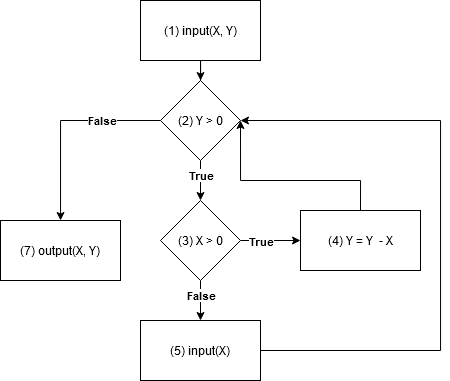

The diagram above was exported from draw.io. Its source (the exported page's mxGraphModel, read from the mxfile embedded in the PNG):
<mxGraphModel dx="1105" dy="1666" grid="1" gridSize="10" guides="1" tooltips="1" connect="1" arrows="1" fold="1" page="1" pageScale="1" pageWidth="850" pageHeight="1100" math="0" shadow="0">
  <root>
    <mxCell id="0" />
    <mxCell id="1" parent="0" />
    <mxCell id="2" style="edgeStyle=orthogonalEdgeStyle;rounded=0;orthogonalLoop=1;jettySize=auto;html=1;exitX=0.5;exitY=1;exitDx=0;exitDy=0;" edge="1" source="3" target="8" parent="1">
      <mxGeometry relative="1" as="geometry">
        <mxPoint x="419.7777777777776" y="320" as="targetPoint" />
      </mxGeometry>
    </mxCell>
    <mxCell id="3" value="(1) input(X, Y)" style="rounded=0;whiteSpace=wrap;html=1;" vertex="1" parent="1">
      <mxGeometry x="359.9977777777776" y="240" width="120" height="60" as="geometry" />
    </mxCell>
    <mxCell id="4" style="edgeStyle=orthogonalEdgeStyle;rounded=0;orthogonalLoop=1;jettySize=auto;html=1;exitX=0.5;exitY=1;exitDx=0;exitDy=0;" edge="1" source="8" target="13" parent="1">
      <mxGeometry relative="1" as="geometry">
        <mxPoint x="419.7777777777776" y="420" as="targetPoint" />
      </mxGeometry>
    </mxCell>
    <mxCell id="5" value="True" style="edgeLabel;html=1;align=center;verticalAlign=middle;resizable=0;points=[];fontStyle=1" vertex="1" connectable="0" parent="4">
      <mxGeometry x="-0.2463" relative="1" as="geometry">
        <mxPoint as="offset" />
      </mxGeometry>
    </mxCell>
    <mxCell id="6" style="edgeStyle=orthogonalEdgeStyle;rounded=0;orthogonalLoop=1;jettySize=auto;html=1;exitX=0;exitY=0.5;exitDx=0;exitDy=0;" edge="1" source="8" target="18" parent="1">
      <mxGeometry relative="1" as="geometry">
        <mxPoint x="320" y="640" as="targetPoint" />
      </mxGeometry>
    </mxCell>
    <mxCell id="7" value="&lt;b&gt;False&lt;/b&gt;" style="edgeLabel;html=1;align=center;verticalAlign=middle;resizable=0;points=[];" vertex="1" connectable="0" parent="6">
      <mxGeometry x="-0.4051" y="-1" relative="1" as="geometry">
        <mxPoint as="offset" />
      </mxGeometry>
    </mxCell>
    <mxCell id="8" value="(2) Y &amp;gt; 0" style="rhombus;whiteSpace=wrap;html=1;" vertex="1" parent="1">
      <mxGeometry x="379.9977777777776" y="320" width="80" height="80" as="geometry" />
    </mxCell>
    <mxCell id="9" style="edgeStyle=orthogonalEdgeStyle;rounded=0;orthogonalLoop=1;jettySize=auto;html=1;exitX=1;exitY=0.5;exitDx=0;exitDy=0;" edge="1" source="13" target="15" parent="1">
      <mxGeometry relative="1" as="geometry">
        <mxPoint x="500" y="460.2592592592591" as="targetPoint" />
      </mxGeometry>
    </mxCell>
    <mxCell id="10" value="True" style="edgeLabel;html=1;align=center;verticalAlign=middle;resizable=0;points=[];fontStyle=1" vertex="1" connectable="0" parent="9">
      <mxGeometry x="-0.3407" relative="1" as="geometry">
        <mxPoint as="offset" />
      </mxGeometry>
    </mxCell>
    <mxCell id="11" style="edgeStyle=orthogonalEdgeStyle;rounded=0;orthogonalLoop=1;jettySize=auto;html=1;exitX=0.5;exitY=1;exitDx=0;exitDy=0;" edge="1" source="13" target="17" parent="1">
      <mxGeometry relative="1" as="geometry">
        <mxPoint x="419.7777777777776" y="520" as="targetPoint" />
      </mxGeometry>
    </mxCell>
    <mxCell id="12" value="False" style="edgeLabel;html=1;align=center;verticalAlign=middle;resizable=0;points=[];fontStyle=1" vertex="1" connectable="0" parent="11">
      <mxGeometry x="-0.2489" relative="1" as="geometry">
        <mxPoint as="offset" />
      </mxGeometry>
    </mxCell>
    <mxCell id="13" value="(3) X &amp;gt; 0" style="rhombus;whiteSpace=wrap;html=1;" vertex="1" parent="1">
      <mxGeometry x="379.9977777777776" y="440" width="80" height="80" as="geometry" />
    </mxCell>
    <mxCell id="14" style="edgeStyle=orthogonalEdgeStyle;rounded=0;orthogonalLoop=1;jettySize=auto;html=1;exitX=0.5;exitY=0;exitDx=0;exitDy=0;entryX=1;entryY=0.5;entryDx=0;entryDy=0;" edge="1" source="15" target="8" parent="1">
      <mxGeometry relative="1" as="geometry">
        <Array as="points">
          <mxPoint x="580" y="420" />
          <mxPoint x="460" y="420" />
        </Array>
      </mxGeometry>
    </mxCell>
    <mxCell id="15" value="(4) Y = Y&amp;nbsp; - X" style="rounded=0;whiteSpace=wrap;html=1;" vertex="1" parent="1">
      <mxGeometry x="520" y="449.99925925925913" width="120" height="60" as="geometry" />
    </mxCell>
    <mxCell id="16" style="edgeStyle=orthogonalEdgeStyle;rounded=0;orthogonalLoop=1;jettySize=auto;html=1;exitX=1;exitY=0.5;exitDx=0;exitDy=0;entryX=1;entryY=0.5;entryDx=0;entryDy=0;" edge="1" source="17" target="8" parent="1">
      <mxGeometry relative="1" as="geometry">
        <Array as="points">
          <mxPoint x="660" y="590" />
          <mxPoint x="660" y="360" />
        </Array>
      </mxGeometry>
    </mxCell>
    <mxCell id="17" value="(5) input(X)" style="rounded=0;whiteSpace=wrap;html=1;" vertex="1" parent="1">
      <mxGeometry x="359.9977777777776" y="560" width="120" height="60" as="geometry" />
    </mxCell>
    <mxCell id="18" value="(7) output(X, Y)" style="rounded=0;whiteSpace=wrap;html=1;" vertex="1" parent="1">
      <mxGeometry x="220" y="460" width="120" height="60" as="geometry" />
    </mxCell>
  </root>
</mxGraphModel>